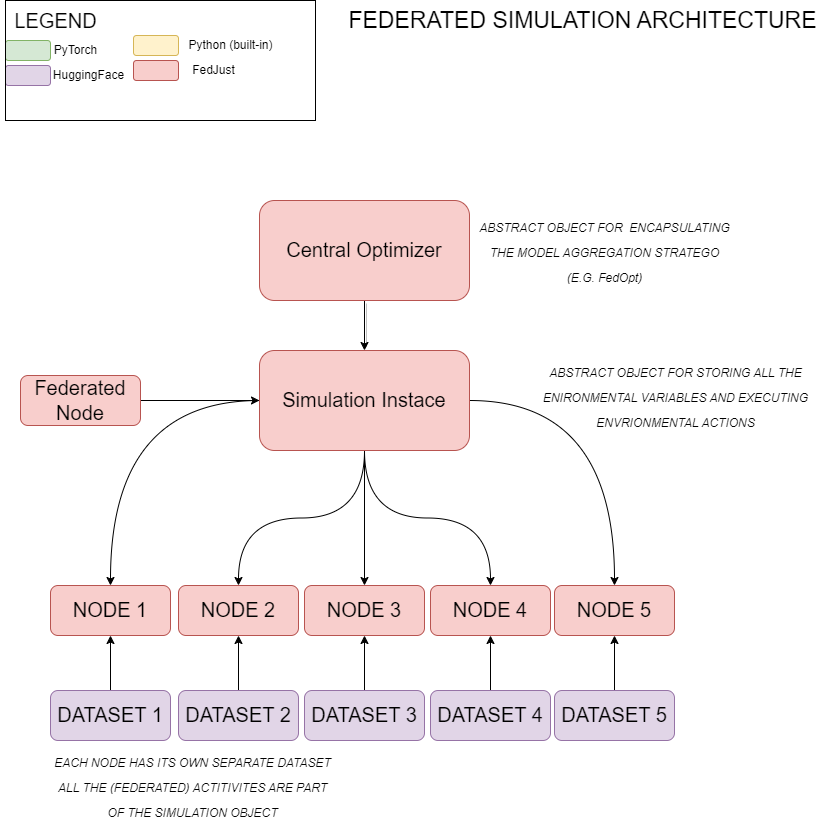

The diagram above was exported from draw.io. Its source (the exported page's mxGraphModel, read from the mxfile embedded in the PNG):
<mxGraphModel dx="1434" dy="870" grid="1" gridSize="10" guides="1" tooltips="1" connect="1" arrows="1" fold="1" page="1" pageScale="1" pageWidth="827" pageHeight="1169" math="0" shadow="0">
  <root>
    <mxCell id="0" />
    <mxCell id="1" parent="0" />
    <mxCell id="VW96R46CH2rZdywcjsgU-15" style="edgeStyle=orthogonalEdgeStyle;rounded=0;hachureGap=4;orthogonalLoop=1;jettySize=auto;html=1;entryX=0.5;entryY=0;entryDx=0;entryDy=0;fontFamily=Architects Daughter;fontSource=https%3A%2F%2Ffonts.googleapis.com%2Fcss%3Ffamily%3DArchitects%2BDaughter;fontSize=16;shadow=1;" edge="1" parent="1" source="VW96R46CH2rZdywcjsgU-1" target="VW96R46CH2rZdywcjsgU-14">
      <mxGeometry relative="1" as="geometry" />
    </mxCell>
    <mxCell id="VW96R46CH2rZdywcjsgU-1" value="&lt;font face=&quot;Helvetica&quot;&gt;Central Optimizer&lt;/font&gt;" style="rounded=1;whiteSpace=wrap;html=1;hachureGap=4;fontFamily=Architects Daughter;fontSource=https%3A%2F%2Ffonts.googleapis.com%2Fcss%3Ffamily%3DArchitects%2BDaughter;fontSize=20;fillColor=#f8cecc;strokeColor=#b85450;" vertex="1" parent="1">
      <mxGeometry x="259" y="200" width="210" height="100" as="geometry" />
    </mxCell>
    <mxCell id="VW96R46CH2rZdywcjsgU-13" value="&lt;font face=&quot;Helvetica&quot;&gt;&lt;span style=&quot;font-size: 12px;&quot;&gt;&lt;i&gt;ABSTRACT OBJECT FOR&amp;nbsp; ENCAPSULATING&lt;br&gt;THE MODEL AGGREGATION STRATEGO&lt;br&gt;(E.G. FedOpt)&lt;br&gt;&lt;/i&gt;&lt;/span&gt;&lt;/font&gt;" style="text;html=1;align=center;verticalAlign=middle;resizable=0;points=[];autosize=1;strokeColor=none;fillColor=none;fontSize=20;fontFamily=Architects Daughter;" vertex="1" parent="1">
      <mxGeometry x="469" y="205" width="270" height="90" as="geometry" />
    </mxCell>
    <mxCell id="VW96R46CH2rZdywcjsgU-51" style="edgeStyle=orthogonalEdgeStyle;rounded=0;orthogonalLoop=1;jettySize=auto;html=1;entryX=0.5;entryY=0;entryDx=0;entryDy=0;curved=1;" edge="1" parent="1" source="VW96R46CH2rZdywcjsgU-14" target="VW96R46CH2rZdywcjsgU-49">
      <mxGeometry relative="1" as="geometry" />
    </mxCell>
    <mxCell id="VW96R46CH2rZdywcjsgU-52" style="edgeStyle=orthogonalEdgeStyle;rounded=0;orthogonalLoop=1;jettySize=auto;html=1;entryX=0.5;entryY=0;entryDx=0;entryDy=0;curved=1;" edge="1" parent="1" source="VW96R46CH2rZdywcjsgU-14" target="VW96R46CH2rZdywcjsgU-46">
      <mxGeometry relative="1" as="geometry" />
    </mxCell>
    <mxCell id="VW96R46CH2rZdywcjsgU-53" style="edgeStyle=orthogonalEdgeStyle;rounded=0;orthogonalLoop=1;jettySize=auto;html=1;entryX=0.5;entryY=0;entryDx=0;entryDy=0;curved=1;" edge="1" parent="1" source="VW96R46CH2rZdywcjsgU-14" target="VW96R46CH2rZdywcjsgU-50">
      <mxGeometry relative="1" as="geometry" />
    </mxCell>
    <mxCell id="VW96R46CH2rZdywcjsgU-54" style="edgeStyle=orthogonalEdgeStyle;rounded=0;orthogonalLoop=1;jettySize=auto;html=1;curved=1;" edge="1" parent="1" source="VW96R46CH2rZdywcjsgU-14" target="VW96R46CH2rZdywcjsgU-48">
      <mxGeometry relative="1" as="geometry" />
    </mxCell>
    <mxCell id="VW96R46CH2rZdywcjsgU-55" style="edgeStyle=orthogonalEdgeStyle;rounded=0;orthogonalLoop=1;jettySize=auto;html=1;curved=1;" edge="1" parent="1" source="VW96R46CH2rZdywcjsgU-14" target="VW96R46CH2rZdywcjsgU-47">
      <mxGeometry relative="1" as="geometry" />
    </mxCell>
    <mxCell id="VW96R46CH2rZdywcjsgU-14" value="&lt;font face=&quot;Helvetica&quot;&gt;Simulation Instace&lt;/font&gt;" style="rounded=1;whiteSpace=wrap;html=1;hachureGap=4;fontFamily=Architects Daughter;fontSource=https%3A%2F%2Ffonts.googleapis.com%2Fcss%3Ffamily%3DArchitects%2BDaughter;fontSize=20;fillColor=#f8cecc;strokeColor=#b85450;" vertex="1" parent="1">
      <mxGeometry x="259" y="350" width="210" height="100" as="geometry" />
    </mxCell>
    <mxCell id="VW96R46CH2rZdywcjsgU-16" value="&lt;font face=&quot;Helvetica&quot;&gt;&lt;span style=&quot;font-size: 12px;&quot;&gt;&lt;i&gt;ABSTRACT OBJECT FOR STORING ALL THE&lt;br&gt;ENIRONMENTAL VARIABLES AND EXECUTING&lt;br&gt;ENVRIONMENTAL ACTIONS&lt;br&gt;&lt;/i&gt;&lt;/span&gt;&lt;/font&gt;" style="text;html=1;align=center;verticalAlign=middle;resizable=0;points=[];autosize=1;strokeColor=none;fillColor=none;fontSize=20;fontFamily=Architects Daughter;" vertex="1" parent="1">
      <mxGeometry x="530" y="350" width="290" height="90" as="geometry" />
    </mxCell>
    <mxCell id="VW96R46CH2rZdywcjsgU-20" value="LEGEND" style="text;html=1;align=center;verticalAlign=middle;resizable=0;points=[];autosize=1;strokeColor=none;fillColor=none;fontSize=20;fontFamily=Helvetica;" vertex="1" parent="1">
      <mxGeometry width="110" height="40" as="geometry" />
    </mxCell>
    <mxCell id="VW96R46CH2rZdywcjsgU-21" value="" style="whiteSpace=wrap;html=1;hachureGap=4;fontFamily=Architects Daughter;fontSource=https%3A%2F%2Ffonts.googleapis.com%2Fcss%3Ffamily%3DArchitects%2BDaughter;fontSize=20;fillColor=#d5e8d4;strokeColor=#82b366;rounded=1;" vertex="1" parent="1">
      <mxGeometry x="5" y="40" width="45" height="20" as="geometry" />
    </mxCell>
    <mxCell id="VW96R46CH2rZdywcjsgU-23" value="PyTorch" style="text;html=1;align=center;verticalAlign=middle;resizable=0;points=[];autosize=1;strokeColor=none;fillColor=none;" vertex="1" parent="1">
      <mxGeometry x="40" y="35" width="70" height="30" as="geometry" />
    </mxCell>
    <mxCell id="VW96R46CH2rZdywcjsgU-24" value="" style="whiteSpace=wrap;html=1;hachureGap=4;fontFamily=Architects Daughter;fontSource=https%3A%2F%2Ffonts.googleapis.com%2Fcss%3Ffamily%3DArchitects%2BDaughter;fontSize=20;fillColor=#e1d5e7;strokeColor=#9673a6;rounded=1;" vertex="1" parent="1">
      <mxGeometry x="5" y="65" width="45" height="20" as="geometry" />
    </mxCell>
    <mxCell id="VW96R46CH2rZdywcjsgU-25" value="HuggingFace" style="text;html=1;align=center;verticalAlign=middle;resizable=0;points=[];autosize=1;strokeColor=none;fillColor=none;" vertex="1" parent="1">
      <mxGeometry x="43" y="60" width="90" height="30" as="geometry" />
    </mxCell>
    <mxCell id="VW96R46CH2rZdywcjsgU-26" value="" style="whiteSpace=wrap;html=1;hachureGap=4;fontFamily=Architects Daughter;fontSource=https%3A%2F%2Ffonts.googleapis.com%2Fcss%3Ffamily%3DArchitects%2BDaughter;fontSize=20;fillColor=#fff2cc;strokeColor=#d6b656;rounded=1;" vertex="1" parent="1">
      <mxGeometry x="133" y="35" width="45" height="20" as="geometry" />
    </mxCell>
    <mxCell id="VW96R46CH2rZdywcjsgU-27" value="Python (built-in)" style="text;html=1;align=center;verticalAlign=middle;resizable=0;points=[];autosize=1;strokeColor=none;fillColor=none;" vertex="1" parent="1">
      <mxGeometry x="175" y="30" width="110" height="30" as="geometry" />
    </mxCell>
    <mxCell id="VW96R46CH2rZdywcjsgU-28" value="" style="whiteSpace=wrap;html=1;hachureGap=4;fontFamily=Architects Daughter;fontSource=https%3A%2F%2Ffonts.googleapis.com%2Fcss%3Ffamily%3DArchitects%2BDaughter;fontSize=20;fillColor=#f8cecc;strokeColor=#b85450;rounded=1;" vertex="1" parent="1">
      <mxGeometry x="133" y="60" width="45" height="20" as="geometry" />
    </mxCell>
    <mxCell id="VW96R46CH2rZdywcjsgU-29" value="FedJust" style="text;html=1;align=center;verticalAlign=middle;resizable=0;points=[];autosize=1;strokeColor=none;fillColor=none;" vertex="1" parent="1">
      <mxGeometry x="178" y="55" width="70" height="30" as="geometry" />
    </mxCell>
    <mxCell id="VW96R46CH2rZdywcjsgU-30" value="" style="rounded=0;whiteSpace=wrap;html=1;fillColor=none;" vertex="1" parent="1">
      <mxGeometry x="5" width="310" height="120" as="geometry" />
    </mxCell>
    <mxCell id="VW96R46CH2rZdywcjsgU-33" value="FEDERATED SIMULATION ARCHITECTURE" style="text;html=1;align=center;verticalAlign=middle;resizable=0;points=[];autosize=1;strokeColor=none;fillColor=none;fontSize=23;" vertex="1" parent="1">
      <mxGeometry x="337" width="490" height="40" as="geometry" />
    </mxCell>
    <mxCell id="VW96R46CH2rZdywcjsgU-38" value="&lt;font face=&quot;Helvetica&quot;&gt;&lt;span style=&quot;font-size: 12px;&quot;&gt;&lt;i&gt;&lt;br&gt;&lt;/i&gt;&lt;/span&gt;&lt;/font&gt;" style="text;html=1;align=center;verticalAlign=middle;resizable=0;points=[];autosize=1;strokeColor=none;fillColor=none;fontSize=20;fontFamily=Architects Daughter;" vertex="1" parent="1">
      <mxGeometry x="43" y="675" width="20" height="40" as="geometry" />
    </mxCell>
    <mxCell id="VW96R46CH2rZdywcjsgU-45" style="edgeStyle=orthogonalEdgeStyle;rounded=0;orthogonalLoop=1;jettySize=auto;html=1;entryX=0;entryY=0.5;entryDx=0;entryDy=0;" edge="1" parent="1" source="VW96R46CH2rZdywcjsgU-43" target="VW96R46CH2rZdywcjsgU-14">
      <mxGeometry relative="1" as="geometry" />
    </mxCell>
    <mxCell id="VW96R46CH2rZdywcjsgU-43" value="&lt;font face=&quot;Helvetica&quot;&gt;Federated Node&lt;/font&gt;" style="rounded=1;whiteSpace=wrap;html=1;hachureGap=4;fontFamily=Architects Daughter;fontSource=https%3A%2F%2Ffonts.googleapis.com%2Fcss%3Ffamily%3DArchitects%2BDaughter;fontSize=20;fillColor=#f8cecc;strokeColor=#b85450;" vertex="1" parent="1">
      <mxGeometry x="20" y="375" width="120" height="50" as="geometry" />
    </mxCell>
    <mxCell id="VW96R46CH2rZdywcjsgU-46" value="&lt;font face=&quot;Helvetica&quot;&gt;NODE 2&lt;/font&gt;" style="rounded=1;whiteSpace=wrap;html=1;hachureGap=4;fontFamily=Architects Daughter;fontSource=https%3A%2F%2Ffonts.googleapis.com%2Fcss%3Ffamily%3DArchitects%2BDaughter;fontSize=20;fillColor=#f8cecc;strokeColor=#b85450;" vertex="1" parent="1">
      <mxGeometry x="178" y="585" width="120" height="50" as="geometry" />
    </mxCell>
    <mxCell id="VW96R46CH2rZdywcjsgU-47" value="&lt;font face=&quot;Helvetica&quot;&gt;NODE 5&lt;/font&gt;" style="rounded=1;whiteSpace=wrap;html=1;hachureGap=4;fontFamily=Architects Daughter;fontSource=https%3A%2F%2Ffonts.googleapis.com%2Fcss%3Ffamily%3DArchitects%2BDaughter;fontSize=20;fillColor=#f8cecc;strokeColor=#b85450;" vertex="1" parent="1">
      <mxGeometry x="554" y="585" width="120" height="50" as="geometry" />
    </mxCell>
    <mxCell id="VW96R46CH2rZdywcjsgU-48" value="&lt;font face=&quot;Helvetica&quot;&gt;NODE 4&lt;/font&gt;" style="rounded=1;whiteSpace=wrap;html=1;hachureGap=4;fontFamily=Architects Daughter;fontSource=https%3A%2F%2Ffonts.googleapis.com%2Fcss%3Ffamily%3DArchitects%2BDaughter;fontSize=20;fillColor=#f8cecc;strokeColor=#b85450;" vertex="1" parent="1">
      <mxGeometry x="430" y="585" width="120" height="50" as="geometry" />
    </mxCell>
    <mxCell id="VW96R46CH2rZdywcjsgU-49" value="&lt;font face=&quot;Helvetica&quot;&gt;NODE 1&lt;/font&gt;" style="rounded=1;whiteSpace=wrap;html=1;hachureGap=4;fontFamily=Architects Daughter;fontSource=https%3A%2F%2Ffonts.googleapis.com%2Fcss%3Ffamily%3DArchitects%2BDaughter;fontSize=20;fillColor=#f8cecc;strokeColor=#b85450;" vertex="1" parent="1">
      <mxGeometry x="50" y="585" width="120" height="50" as="geometry" />
    </mxCell>
    <mxCell id="VW96R46CH2rZdywcjsgU-50" value="&lt;font face=&quot;Helvetica&quot;&gt;NODE 3&lt;/font&gt;" style="rounded=1;whiteSpace=wrap;html=1;hachureGap=4;fontFamily=Architects Daughter;fontSource=https%3A%2F%2Ffonts.googleapis.com%2Fcss%3Ffamily%3DArchitects%2BDaughter;fontSize=20;fillColor=#f8cecc;strokeColor=#b85450;" vertex="1" parent="1">
      <mxGeometry x="304" y="585" width="120" height="50" as="geometry" />
    </mxCell>
    <mxCell id="VW96R46CH2rZdywcjsgU-61" style="edgeStyle=orthogonalEdgeStyle;rounded=0;orthogonalLoop=1;jettySize=auto;html=1;entryX=0.5;entryY=1;entryDx=0;entryDy=0;" edge="1" parent="1" source="VW96R46CH2rZdywcjsgU-56" target="VW96R46CH2rZdywcjsgU-49">
      <mxGeometry relative="1" as="geometry" />
    </mxCell>
    <mxCell id="VW96R46CH2rZdywcjsgU-56" value="&lt;font face=&quot;Helvetica&quot;&gt;DATASET 1&lt;/font&gt;" style="rounded=1;whiteSpace=wrap;html=1;hachureGap=4;fontFamily=Architects Daughter;fontSource=https%3A%2F%2Ffonts.googleapis.com%2Fcss%3Ffamily%3DArchitects%2BDaughter;fontSize=20;fillColor=#e1d5e7;strokeColor=#9673a6;" vertex="1" parent="1">
      <mxGeometry x="50" y="690" width="120" height="50" as="geometry" />
    </mxCell>
    <mxCell id="VW96R46CH2rZdywcjsgU-62" style="edgeStyle=orthogonalEdgeStyle;rounded=0;orthogonalLoop=1;jettySize=auto;html=1;entryX=0.5;entryY=1;entryDx=0;entryDy=0;" edge="1" parent="1" source="VW96R46CH2rZdywcjsgU-57" target="VW96R46CH2rZdywcjsgU-46">
      <mxGeometry relative="1" as="geometry" />
    </mxCell>
    <mxCell id="VW96R46CH2rZdywcjsgU-57" value="&lt;font face=&quot;Helvetica&quot;&gt;DATASET 2&lt;/font&gt;" style="rounded=1;whiteSpace=wrap;html=1;hachureGap=4;fontFamily=Architects Daughter;fontSource=https%3A%2F%2Ffonts.googleapis.com%2Fcss%3Ffamily%3DArchitects%2BDaughter;fontSize=20;fillColor=#e1d5e7;strokeColor=#9673a6;" vertex="1" parent="1">
      <mxGeometry x="178" y="690" width="120" height="50" as="geometry" />
    </mxCell>
    <mxCell id="VW96R46CH2rZdywcjsgU-63" value="" style="edgeStyle=orthogonalEdgeStyle;rounded=0;orthogonalLoop=1;jettySize=auto;html=1;" edge="1" parent="1" source="VW96R46CH2rZdywcjsgU-58" target="VW96R46CH2rZdywcjsgU-50">
      <mxGeometry relative="1" as="geometry" />
    </mxCell>
    <mxCell id="VW96R46CH2rZdywcjsgU-58" value="&lt;font face=&quot;Helvetica&quot;&gt;DATASET 3&lt;/font&gt;" style="rounded=1;whiteSpace=wrap;html=1;hachureGap=4;fontFamily=Architects Daughter;fontSource=https%3A%2F%2Ffonts.googleapis.com%2Fcss%3Ffamily%3DArchitects%2BDaughter;fontSize=20;fillColor=#e1d5e7;strokeColor=#9673a6;" vertex="1" parent="1">
      <mxGeometry x="304" y="690" width="120" height="50" as="geometry" />
    </mxCell>
    <mxCell id="VW96R46CH2rZdywcjsgU-65" style="edgeStyle=orthogonalEdgeStyle;rounded=0;orthogonalLoop=1;jettySize=auto;html=1;entryX=0.5;entryY=1;entryDx=0;entryDy=0;" edge="1" parent="1" source="VW96R46CH2rZdywcjsgU-59" target="VW96R46CH2rZdywcjsgU-48">
      <mxGeometry relative="1" as="geometry" />
    </mxCell>
    <mxCell id="VW96R46CH2rZdywcjsgU-59" value="&lt;font face=&quot;Helvetica&quot;&gt;DATASET 4&lt;/font&gt;" style="rounded=1;whiteSpace=wrap;html=1;hachureGap=4;fontFamily=Architects Daughter;fontSource=https%3A%2F%2Ffonts.googleapis.com%2Fcss%3Ffamily%3DArchitects%2BDaughter;fontSize=20;fillColor=#e1d5e7;strokeColor=#9673a6;" vertex="1" parent="1">
      <mxGeometry x="430" y="690" width="120" height="50" as="geometry" />
    </mxCell>
    <mxCell id="VW96R46CH2rZdywcjsgU-66" value="" style="edgeStyle=orthogonalEdgeStyle;rounded=0;orthogonalLoop=1;jettySize=auto;html=1;" edge="1" parent="1" source="VW96R46CH2rZdywcjsgU-60" target="VW96R46CH2rZdywcjsgU-47">
      <mxGeometry relative="1" as="geometry" />
    </mxCell>
    <mxCell id="VW96R46CH2rZdywcjsgU-60" value="&lt;font face=&quot;Helvetica&quot;&gt;DATASET 5&lt;/font&gt;" style="rounded=1;whiteSpace=wrap;html=1;hachureGap=4;fontFamily=Architects Daughter;fontSource=https%3A%2F%2Ffonts.googleapis.com%2Fcss%3Ffamily%3DArchitects%2BDaughter;fontSize=20;fillColor=#e1d5e7;strokeColor=#9673a6;" vertex="1" parent="1">
      <mxGeometry x="554" y="690" width="120" height="50" as="geometry" />
    </mxCell>
    <mxCell id="VW96R46CH2rZdywcjsgU-67" value="&lt;font face=&quot;Helvetica&quot;&gt;&lt;span style=&quot;font-size: 12px;&quot;&gt;&lt;i&gt;EACH NODE HAS ITS OWN SEPARATE DATASET&lt;br&gt;ALL THE (FEDERATED) ACTITIVITES ARE PART&lt;br&gt;OF THE SIMULATION OBJECT&lt;br&gt;&lt;/i&gt;&lt;/span&gt;&lt;/font&gt;" style="text;html=1;align=center;verticalAlign=middle;resizable=0;points=[];autosize=1;strokeColor=none;fillColor=none;fontSize=20;fontFamily=Architects Daughter;" vertex="1" parent="1">
      <mxGeometry x="42" y="740" width="300" height="90" as="geometry" />
    </mxCell>
  </root>
</mxGraphModel>